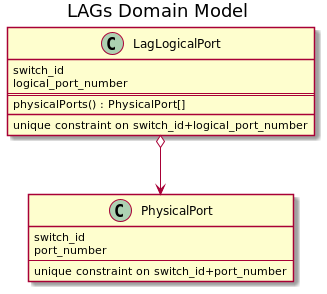

The diagram above was rendered by PlantUML. Its source (embedded in the PNG):
@startuml

title LAGs Domain Model

class LagLogicalPort {
    switch_id
    logical_port_number
    ==
    physicalPorts() : PhysicalPort[]
    __
    unique constraint on switch_id+logical_port_number
}

class PhysicalPort {
    switch_id
    port_number
    --
    unique constraint on switch_id+port_number
}

LagLogicalPort o--> PhysicalPort

@enduml